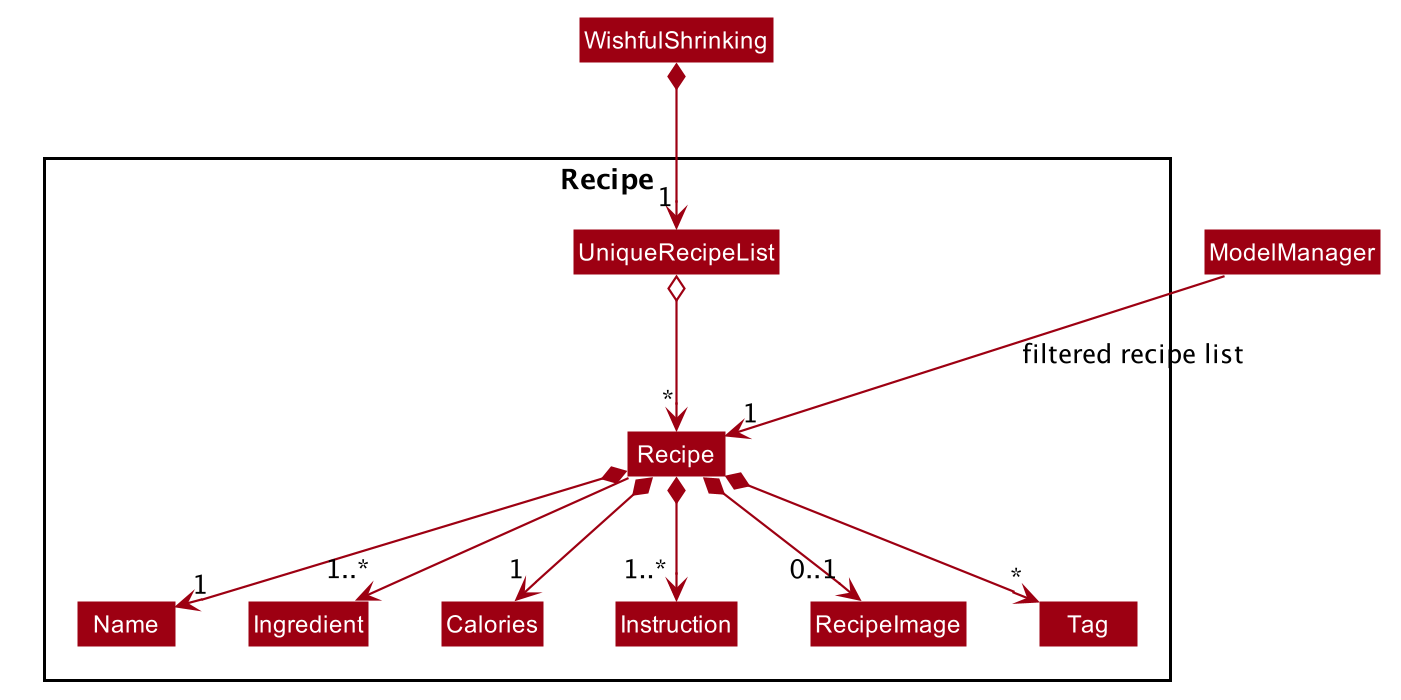

The diagram above was rendered by PlantUML. Its source (embedded in the PNG):
@startuml








skinparam BackgroundColor #FFFFFFF

skinparam Shadowing false

skinparam Class {
    FontColor #FFFFFF
    BorderThickness 1
    BorderColor #FFFFFF
    StereotypeFontColor #FFFFFF
    FontName Arial
}

skinparam Actor {
    BorderColor #000000
    Color #000000
    FontName Arial
}

skinparam Sequence {
    MessageAlign center
    BoxFontSize 15
    BoxPadding 0
    BoxFontColor #FFFFFF
    FontName Arial
}

skinparam Participant {
    FontColor #FFFFFFF
    Padding 20
}

skinparam MinClassWidth 50
skinparam ParticipantPadding 10
skinparam Shadowing false
skinparam DefaultTextAlignment center
skinparam packageStyle Rectangle

hide footbox
hide members
hide circle
skinparam arrowThickness 1.1
skinparam arrowColor #9D0012
skinparam classBackgroundColor #9D0012

Class WishfulShrinking
Class ModelManager

Package Recipe {
Class Recipe
Class Ingredient
Class Name
Class Calories
Class Instruction
Class RecipeImage
Class UniqueRecipeList
Class Tag
}


WishfulShrinking *--> "1" UniqueRecipeList
UniqueRecipeList o--> "*" Recipe
Recipe *--> "1" Name
Recipe --> "1..*" Ingredient
Recipe *--> "1" Calories
Recipe *--> "1..*" Instruction
Recipe *--> "0..1" RecipeImage
Recipe *--> "*" Tag

Name -[hidden]right-> Ingredient
Ingredient -[hidden]right-> Calories
Calories -[hidden]right-> Instruction
Instruction -[hidden]right-> RecipeImage

ModelManager -->"1" Recipe : filtered recipe list
@enduml